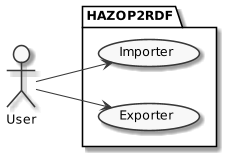

The diagram above was rendered by PlantUML. Its source (embedded in the PNG):
@startuml
skinparam monochrome true
skinparam dpi 100
skinparam defaultFontSize 12

left to right direction

actor User

package HAZOP2RDF {
  usecase Importer
  usecase Exporter
}

User --> Importer
User --> Exporter
@enduml